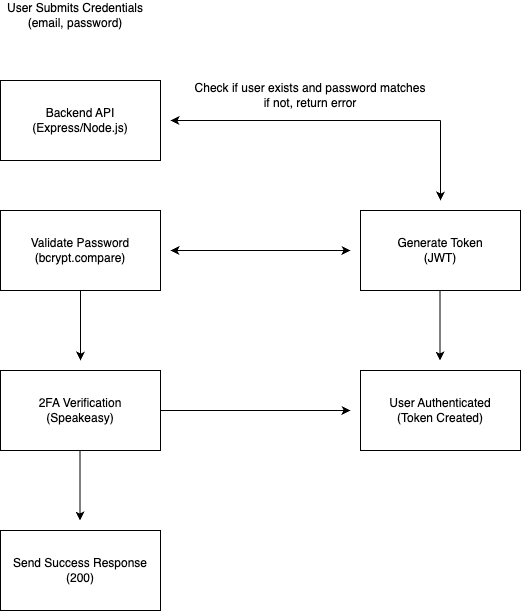

The diagram above was exported from draw.io. Its source (the exported page's mxGraphModel, read from the mxfile embedded in the PNG):
<mxGraphModel dx="984" dy="624" grid="1" gridSize="10" guides="1" tooltips="1" connect="1" arrows="1" fold="1" page="1" pageScale="1" pageWidth="827" pageHeight="1169" math="0" shadow="0">
  <root>
    <mxCell id="0" />
    <mxCell id="1" parent="0" />
    <mxCell id="5zGpsOOghWBRhhywqlay-12" value="User Submits Credentials (email, password)" style="text;html=1;align=center;verticalAlign=middle;whiteSpace=wrap;rounded=0;" vertex="1" parent="1">
      <mxGeometry x="40" y="40" width="150" height="30" as="geometry" />
    </mxCell>
    <mxCell id="5zGpsOOghWBRhhywqlay-13" value="Backend API&lt;br&gt;(Express/Node.js)" style="rounded=0;whiteSpace=wrap;html=1;" vertex="1" parent="1">
      <mxGeometry x="40" y="120" width="160" height="80" as="geometry" />
    </mxCell>
    <mxCell id="5zGpsOOghWBRhhywqlay-14" value="" style="endArrow=classic;html=1;rounded=0;" edge="1" parent="1">
      <mxGeometry width="50" height="50" relative="1" as="geometry">
        <mxPoint x="480" y="160" as="sourcePoint" />
        <mxPoint x="210" y="160" as="targetPoint" />
      </mxGeometry>
    </mxCell>
    <mxCell id="5zGpsOOghWBRhhywqlay-15" value="" style="endArrow=classic;html=1;rounded=0;" edge="1" parent="1">
      <mxGeometry width="50" height="50" relative="1" as="geometry">
        <mxPoint x="480" y="160" as="sourcePoint" />
        <mxPoint x="480" y="240" as="targetPoint" />
      </mxGeometry>
    </mxCell>
    <mxCell id="5zGpsOOghWBRhhywqlay-16" value="Check if user exists and password matches&lt;div&gt;if not, return error&lt;/div&gt;" style="text;html=1;align=center;verticalAlign=middle;whiteSpace=wrap;rounded=0;" vertex="1" parent="1">
      <mxGeometry x="230" y="120" width="240" height="30" as="geometry" />
    </mxCell>
    <mxCell id="5zGpsOOghWBRhhywqlay-17" value="Generate Token&lt;div&gt;(JWT)&lt;/div&gt;" style="rounded=0;whiteSpace=wrap;html=1;" vertex="1" parent="1">
      <mxGeometry x="400" y="250" width="160" height="80" as="geometry" />
    </mxCell>
    <mxCell id="5zGpsOOghWBRhhywqlay-18" value="Validate Password&lt;div&gt;(bcrypt.compare)&lt;/div&gt;" style="rounded=0;whiteSpace=wrap;html=1;" vertex="1" parent="1">
      <mxGeometry x="40" y="250" width="160" height="80" as="geometry" />
    </mxCell>
    <mxCell id="5zGpsOOghWBRhhywqlay-19" value="" style="endArrow=classic;startArrow=classic;html=1;rounded=0;" edge="1" parent="1">
      <mxGeometry width="50" height="50" relative="1" as="geometry">
        <mxPoint x="210" y="290" as="sourcePoint" />
        <mxPoint x="390" y="290" as="targetPoint" />
      </mxGeometry>
    </mxCell>
    <mxCell id="5zGpsOOghWBRhhywqlay-20" value="" style="endArrow=classic;html=1;rounded=0;exitX=0.5;exitY=1;exitDx=0;exitDy=0;" edge="1" parent="1" source="5zGpsOOghWBRhhywqlay-18">
      <mxGeometry width="50" height="50" relative="1" as="geometry">
        <mxPoint x="390" y="460" as="sourcePoint" />
        <mxPoint x="120" y="400" as="targetPoint" />
      </mxGeometry>
    </mxCell>
    <mxCell id="5zGpsOOghWBRhhywqlay-21" value="" style="endArrow=classic;html=1;rounded=0;exitX=0.5;exitY=1;exitDx=0;exitDy=0;" edge="1" parent="1">
      <mxGeometry width="50" height="50" relative="1" as="geometry">
        <mxPoint x="479.5" y="330" as="sourcePoint" />
        <mxPoint x="479.5" y="400" as="targetPoint" />
      </mxGeometry>
    </mxCell>
    <mxCell id="5zGpsOOghWBRhhywqlay-22" value="User Authenticated&lt;div&gt;(Token Created)&lt;/div&gt;" style="rounded=0;whiteSpace=wrap;html=1;" vertex="1" parent="1">
      <mxGeometry x="400" y="410" width="160" height="80" as="geometry" />
    </mxCell>
    <mxCell id="5zGpsOOghWBRhhywqlay-23" value="2FA Verification&lt;div&gt;(Speakeasy)&lt;/div&gt;" style="rounded=0;whiteSpace=wrap;html=1;" vertex="1" parent="1">
      <mxGeometry x="40" y="410" width="160" height="80" as="geometry" />
    </mxCell>
    <mxCell id="5zGpsOOghWBRhhywqlay-24" value="" style="endArrow=classic;html=1;rounded=0;exitX=0.5;exitY=1;exitDx=0;exitDy=0;" edge="1" parent="1">
      <mxGeometry width="50" height="50" relative="1" as="geometry">
        <mxPoint x="119.5" y="490" as="sourcePoint" />
        <mxPoint x="119.5" y="560" as="targetPoint" />
      </mxGeometry>
    </mxCell>
    <mxCell id="5zGpsOOghWBRhhywqlay-25" value="Send Success Response&lt;div&gt;(200)&lt;/div&gt;" style="rounded=0;whiteSpace=wrap;html=1;" vertex="1" parent="1">
      <mxGeometry x="40" y="570" width="160" height="80" as="geometry" />
    </mxCell>
    <mxCell id="5zGpsOOghWBRhhywqlay-26" value="" style="endArrow=classic;html=1;rounded=0;exitX=1;exitY=0.5;exitDx=0;exitDy=0;" edge="1" parent="1" source="5zGpsOOghWBRhhywqlay-23">
      <mxGeometry width="50" height="50" relative="1" as="geometry">
        <mxPoint x="390" y="460" as="sourcePoint" />
        <mxPoint x="390" y="450" as="targetPoint" />
      </mxGeometry>
    </mxCell>
  </root>
</mxGraphModel>